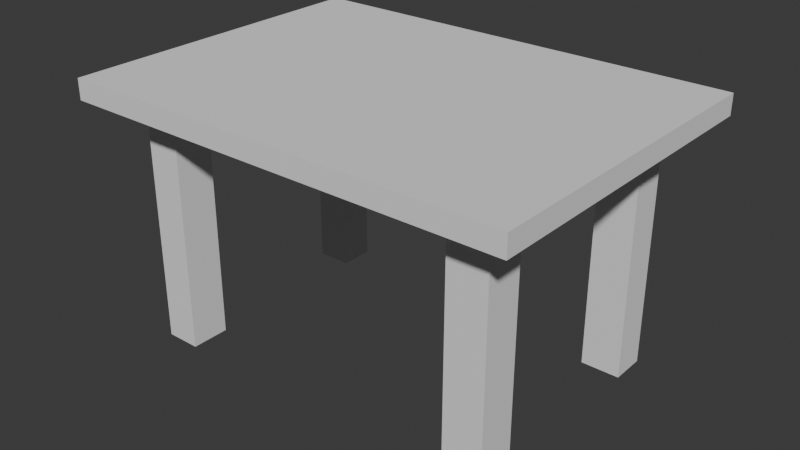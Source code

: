 # Source: Table.blend  (saved by Blender 4.0.36; exported with 4.5.12 LTS)
import bpy
from mathutils import Matrix  # noqa: F401  (used for matrix-valued properties, if any)

bpy.ops.wm.read_factory_settings(use_empty=True)
scene = bpy.context.scene
scene.name = 'Scene'

# ---- collections
col_collection = bpy.data.collections.new('Collection'); scene.collection.children.link(col_collection)

# ---- world
world_world = bpy.data.worlds.new('World'); scene.world = world_world
world_world.use_nodes = True; world_world.node_tree.nodes.clear()
_N = world_world.node_tree.nodes; _L = world_world.node_tree.links
n0 = _N.new('ShaderNodeOutputWorld'); n0.name = 'World Output'; n0.location = (300, 300)
n1 = _N.new('ShaderNodeBackground'); n1.name = 'Background'; n1.location = (10, 300)
n1.inputs[0].default_value = (0.05088, 0.05088, 0.05088, 1.0)
_L.new(n1.outputs[0], n0.inputs[0])
n0.is_active_output = True
world_world.color = (0.05088, 0.05088, 0.05088)
world_world.use_sun_shadow = False
world_world.sun_shadow_jitter_overblur = 0.0

# ---- meshes
me_cube_001 = bpy.data.meshes.new('Cube.001')
me_cube_001.from_pydata([(0.6, 0.7, 0.65), (-0.224, 5.96e-08, 0.6), (0.505, 0.524, 5.96e-08), (0.6, 0.524, 5.96e-08), (0.505, 0.6098, 5.96e-08), (0.6, 0.6098, 5.96e-08), (-0.4, 0.524, 0.6), (0.6, 0.7, 0.6), (-0.4, 5.96e-08, 0.65), (-0.224, 0.6098, 0.6), (-0.4, 0.6098, 0.6), (0.7, 0.7, 0.6), (-0.3098, 5.96e-08, 0.65), (-0.3098, 5.96e-08, 0.6), (-0.224, 0.6098, 7.451e-08), (-0.3098, 0.6098, 7.451e-08), (-0.224, 0.524, 7.451e-08), (-0.3098, 0.524, 7.451e-08), (-0.4, 0.095, 0.65), (-0.3098, -0.1, 0.6), (0.6, 0.524, 0.6), (-0.3098, -0.1, 0.65), (-0.4, -0.1, 0.6), (0.505, 0.6098, 0.65), (-0.4, 5.96e-08, 0.6), (0.505, 0.6098, 0.6), (-0.224, -0.1, 0.65), (-0.224, 0.7, 0.6), (0.505, 0.7, 0.6), (0.7, 0.7, 0.65), (-0.224, 0.095, 5.96e-08), (-0.3098, 0.095, 5.96e-08), (-0.3098, 5.96e-08, 5.96e-08), (-0.224, 5.96e-08, 5.96e-08), (-0.4, 0.095, 0.6), (0.7, 0.6098, 0.6), (-0.3098, 0.095, 0.65), (0.505, 0.095, 0.65), (-0.224, 0.095, 0.65), (-0.3098, 0.095, 0.6), (0.7, 0.524, 0.6), (-0.224, 0.095, 0.6), (0.505, 0.524, 0.65), (-0.3098, 0.6098, 0.65), (-0.3098, 0.7, 0.65), (-0.4, 0.7, 0.6), (-0.4, 0.7, 0.65), (0.505, 0.7, 0.65), (-0.4, -0.1, 0.65), (0.505, 0.524, 0.6), (0.6, 0.524, 0.65), (0.7, 0.524, 0.65), (0.505, 5.96e-08, 5.96e-08), (0.6, 0.095, 5.96e-08), (0.6, 5.96e-08, 5.96e-08), (0.505, 0.095, 5.96e-08), (-0.224, 0.7, 0.65), (0.6, 0.6098, 0.6), (0.6, 0.6098, 0.65), (0.7, 0.6098, 0.65), (-0.224, -0.1, 0.6), (-0.224, 5.96e-08, 0.65), (0.505, 0.095, 0.6), (0.505, -0.1, 0.6), (0.505, 5.96e-08, 0.65), (0.505, -0.1, 0.65), (0.505, 5.96e-08, 0.6), (-0.224, 0.524, 0.65), (-0.224, 0.524, 0.6), (-0.3098, 0.524, 0.65), (-0.3098, 0.524, 0.6), (-0.4, 0.6098, 0.65), (-0.4, 0.524, 0.65), (-0.224, 0.6098, 0.65), (-0.3098, 0.7, 0.6), (-0.3098, 0.6098, 0.6), (0.6, -0.1, 0.6), (0.7, -0.1, 0.65), (0.6, -0.1, 0.65), (0.7, 5.96e-08, 0.65), (0.7, -0.1, 0.6), (0.6, 5.96e-08, 0.65), (0.6, 5.96e-08, 0.6), (0.6, 0.095, 0.6), (0.6, 0.095, 0.65), (0.7, 0.095, 0.65), (0.7, 0.095, 0.6), (0.7, 5.96e-08, 0.6)], [], [(1, 33, 30, 41), (57, 5, 4, 25), (49, 2, 3, 20), (25, 4, 2, 49), (4, 5, 3, 2), (20, 3, 5, 57), (73, 43, 69, 67), (71, 72, 69, 43), (75, 70, 6, 10), (62, 41, 68, 49), (73, 67, 42, 23), (69, 36, 38, 67), (24, 8, 18, 34), (13, 1, 60, 19), (15, 14, 16, 17), (72, 18, 36, 69), (68, 16, 14, 9), (9, 14, 15, 75), (75, 15, 17, 70), (70, 17, 16, 68), (65, 26, 60, 63), (66, 1, 41, 62), (7, 0, 29, 11), (18, 8, 12, 36), (28, 47, 0, 7), (68, 41, 39, 70), (64, 61, 26, 65), (28, 7, 57, 25), (70, 39, 34, 6), (39, 13, 24, 34), (22, 48, 8, 24), (1, 66, 63, 60), (41, 30, 31, 39), (13, 32, 33, 1), (39, 31, 32, 13), (31, 30, 33, 32), (60, 26, 21, 19), (61, 12, 21, 26), (24, 13, 19, 22), (29, 0, 58, 59), (62, 55, 52, 66), (67, 38, 37, 42), (7, 11, 35, 57), (38, 36, 12, 61), (11, 29, 59, 35), (38, 61, 64, 37), (0, 47, 23, 58), (57, 35, 40, 20), (59, 58, 50, 51), (55, 53, 54, 52), (66, 52, 54, 82), (83, 53, 55, 62), (82, 54, 53, 83), (35, 59, 51, 40), (58, 23, 42, 50), (12, 8, 48, 21), (19, 21, 48, 22), (49, 68, 9, 25), (56, 73, 23, 47), (74, 75, 10, 45), (34, 18, 72, 6), (74, 44, 56, 27), (10, 71, 46, 45), (6, 72, 71, 10), (45, 46, 44, 74), (25, 9, 27, 28), (56, 44, 43, 73), (46, 71, 43, 44), (74, 27, 9, 75), (27, 56, 47, 28), (87, 79, 77, 80), (82, 87, 80, 76), (79, 81, 78, 77), (66, 82, 76, 63), (80, 77, 78, 76), (42, 37, 84, 50), (81, 64, 65, 78), (76, 78, 65, 63), (85, 84, 81, 79), (86, 85, 79, 87), (20, 83, 62, 49), (83, 86, 87, 82), (51, 85, 86, 40), (50, 84, 85, 51), (40, 86, 83, 20), (84, 37, 64, 81)])
_uv = me_cube_001.uv_layers.new(name='UVMap')
_uv.uv.foreach_set('vector', [0.147, 0.7375, 0.147, 0.7375, 0.147, 0.7256, 0.147, 0.7256, 0.3625, 0.5113, 0.3625, 0.5113, 0.3506, 0.5113, 0.3506, 0.5113, 0.3506, 0.522, 0.3506, 0.522, 0.3625, 0.522, 0.3625, 0.522, 0.3506, 0.5113, 0.3506, 0.5113, 0.3506, 0.522, 0.3506, 0.522, 0.3506, 0.5113, 0.3625, 0.5113, 0.3625, 0.522, 0.3506, 0.522, 0.3625, 0.522, 0.3625, 0.522, 0.3625, 0.5113, 0.3625, 0.5113, 0.853, 0.5113, 0.8637, 0.5113, 0.8637, 0.522, 0.853, 0.522, 0.875, 0.5113, 0.875, 0.522, 0.8637, 0.522, 0.8637, 0.5113, 0.1363, 0.5113, 0.1363, 0.522, 0.125, 0.522, 0.125, 0.5113, 0.3506, 0.7256, 0.147, 0.7256, 0.147, 0.522, 0.3506, 0.522, 0.853, 0.5113, 0.853, 0.522, 0.6494, 0.522, 0.6494, 0.5113, 0.8637, 0.522, 0.8637, 0.7256, 0.853, 0.7256, 0.853, 0.522, 0.375, 0.0125, 0.625, 0.0125, 0.625, 0.02437, 0.375, 0.02437, 0.1363, 0.7375, 0.147, 0.7375, 0.147, 0.75, 0.1363, 0.75, 0.1363, 0.5113, 0.147, 0.5113, 0.147, 0.522, 0.1363, 0.522, 0.875, 0.522, 0.875, 0.7256, 0.8637, 0.7256, 0.8637, 0.522, 0.147, 0.522, 0.147, 0.522, 0.147, 0.5113, 0.147, 0.5113, 0.147, 0.5113, 0.147, 0.5113, 0.1363, 0.5113, 0.1363, 0.5113, 0.1363, 0.5113, 0.1363, 0.5113, 0.1363, 0.522, 0.1363, 0.522, 0.1363, 0.522, 0.1363, 0.522, 0.147, 0.522, 0.147, 0.522, 0.625, 0.7744, 0.625, 0.978, 0.375, 0.978, 0.375, 0.7744, 0.3506, 0.7375, 0.147, 0.7375, 0.147, 0.7256, 0.3506, 0.7256, 0.375, 0.4875, 0.625, 0.4875, 0.625, 0.5, 0.375, 0.5, 0.875, 0.7256, 0.875, 0.7375, 0.8637, 0.7375, 0.8637, 0.7256, 0.375, 0.4756, 0.625, 0.4756, 0.625, 0.4875, 0.375, 0.4875, 0.147, 0.522, 0.147, 0.7256, 0.1363, 0.7256, 0.1363, 0.522, 0.6494, 0.7375, 0.853, 0.7375, 0.853, 0.75, 0.6494, 0.75, 0.3506, 0.5, 0.3625, 0.5, 0.3625, 0.5113, 0.3506, 0.5113, 0.1363, 0.522, 0.1363, 0.7256, 0.125, 0.7256, 0.125, 0.522, 0.1363, 0.7256, 0.1363, 0.7375, 0.125, 0.7375, 0.125, 0.7256, 0.375, 0.0, 0.625, 0.0, 0.625, 0.0125, 0.375, 0.0125, 0.147, 0.7375, 0.3506, 0.7375, 0.3506, 0.75, 0.147, 0.75, 0.147, 0.7256, 0.147, 0.7256, 0.1363, 0.7256, 0.1363, 0.7256, 0.1363, 0.7375, 0.1363, 0.7375, 0.147, 0.7375, 0.147, 0.7375, 0.1363, 0.7256, 0.1363, 0.7256, 0.1363, 0.7375, 0.1363, 0.7375, 0.1363, 0.7256, 0.147, 0.7256, 0.147, 0.7375, 0.1363, 0.7375, 0.375, 0.978, 0.625, 0.978, 0.625, 0.9887, 0.375, 0.9887, 0.853, 0.7375, 0.8637, 0.7375, 0.8637, 0.75, 0.853, 0.75, 0.125, 0.7375, 0.1363, 0.7375, 0.1363, 0.75, 0.125, 0.75, 0.625, 0.5, 0.6375, 0.5, 0.6375, 0.5113, 0.625, 0.5113, 0.3506, 0.7256, 0.3506, 0.7256, 0.3506, 0.7375, 0.3506, 0.7375, 0.853, 0.522, 0.853, 0.7256, 0.6494, 0.7256, 0.6494, 0.522, 0.3625, 0.5, 0.375, 0.5, 0.375, 0.5113, 0.3625, 0.5113, 0.853, 0.7256, 0.8637, 0.7256, 0.8637, 0.7375, 0.853, 0.7375, 0.375, 0.5, 0.625, 0.5, 0.625, 0.5113, 0.375, 0.5113, 0.853, 0.7256, 0.853, 0.7375, 0.6494, 0.7375, 0.6494, 0.7256, 0.6375, 0.5, 0.6494, 0.5, 0.6494, 0.5113, 0.6375, 0.5113, 0.3625, 0.5113, 0.375, 0.5113, 0.375, 0.522, 0.3625, 0.522, 0.625, 0.5113, 0.6375, 0.5113, 0.6375, 0.522, 0.625, 0.522, 0.3506, 0.7256, 0.3625, 0.7256, 0.3625, 0.7375, 0.3506, 0.7375, 0.3506, 0.7375, 0.3506, 0.7375, 0.3625, 0.7375, 0.3625, 0.7375, 0.3625, 0.7256, 0.3625, 0.7256, 0.3506, 0.7256, 0.3506, 0.7256, 0.3625, 0.7375, 0.3625, 0.7375, 0.3625, 0.7256, 0.3625, 0.7256, 0.375, 0.5113, 0.625, 0.5113, 0.625, 0.522, 0.375, 0.522, 0.6375, 0.5113, 0.6494, 0.5113, 0.6494, 0.522, 0.6375, 0.522, 0.8637, 0.7375, 0.875, 0.7375, 0.875, 0.75, 0.8637, 0.75, 0.375, 0.9887, 0.625, 0.9887, 0.625, 1.0, 0.375, 1.0, 0.3506, 0.522, 0.147, 0.522, 0.147, 0.5113, 0.3506, 0.5113, 0.853, 0.5, 0.853, 0.5113, 0.6494, 0.5113, 0.6494, 0.5, 0.1363, 0.5, 0.1363, 0.5113, 0.125, 0.5113, 0.125, 0.5, 0.375, 0.02437, 0.625, 0.02437, 0.625, 0.228, 0.375, 0.228, 0.375, 0.2613, 0.625, 0.2613, 0.625, 0.272, 0.375, 0.272, 0.375, 0.2387, 0.625, 0.2387, 0.625, 0.25, 0.375, 0.25, 0.375, 0.228, 0.625, 0.228, 0.625, 0.2387, 0.375, 0.2387, 0.375, 0.25, 0.625, 0.25, 0.625, 0.2613, 0.375, 0.2613, 0.3506, 0.5113, 0.147, 0.5113, 0.147, 0.5, 0.3506, 0.5, 0.853, 0.5, 0.8637, 0.5, 0.8637, 0.5113, 0.853, 0.5113, 0.875, 0.5, 0.875, 0.5113, 0.8637, 0.5113, 0.8637, 0.5, 0.1363, 0.5, 0.147, 0.5, 0.147, 0.5113, 0.1363, 0.5113, 0.375, 0.272, 0.625, 0.272, 0.625, 0.4756, 0.375, 0.4756, 0.375, 0.7375, 0.625, 0.7375, 0.625, 0.75, 0.375, 0.75, 0.3625, 0.7375, 0.375, 0.7375, 0.375, 0.75, 0.3625, 0.75, 0.625, 0.7375, 0.6375, 0.7375, 0.6375, 0.75, 0.625, 0.75, 0.3506, 0.7375, 0.3625, 0.7375, 0.3625, 0.75, 0.3506, 0.75, 0.375, 0.75, 0.625, 0.75, 0.625, 0.7625, 0.375, 0.7625, 0.6494, 0.522, 0.6494, 0.7256, 0.6375, 0.7256, 0.6375, 0.522, 0.6375, 0.7375, 0.6494, 0.7375, 0.6494, 0.75, 0.6375, 0.75, 0.375, 0.7625, 0.625, 0.7625, 0.625, 0.7744, 0.375, 0.7744, 0.625, 0.7256, 0.6375, 0.7256, 0.6375, 0.7375, 0.625, 0.7375, 0.375, 0.7256, 0.625, 0.7256, 0.625, 0.7375, 0.375, 0.7375, 0.3625, 0.522, 0.3625, 0.7256, 0.3506, 0.7256, 0.3506, 0.522, 0.3625, 0.7256, 0.375, 0.7256, 0.375, 0.7375, 0.3625, 0.7375, 0.625, 0.522, 0.625, 0.7256, 0.375, 0.7256, 0.375, 0.522, 0.6375, 0.522, 0.6375, 0.7256, 0.625, 0.7256, 0.625, 0.522, 0.375, 0.522, 0.375, 0.7256, 0.3625, 0.7256, 0.3625, 0.522, 0.6375, 0.7256, 0.6494, 0.7256, 0.6494, 0.7375, 0.6375, 0.7375])
me_cube_001.update()

# ---- objects
ob_table = bpy.data.objects.new('Table', me_cube_001)

# ---- transforms, parenting, visibility, modifiers, constraints
ob_table.location = (-0.3, -0.45, 0.0)

# ---- collection membership
col_collection.objects.link(ob_table)

# ---- scene / render settings (as saved in the file)
scene.frame_start = 1; scene.frame_end = 250; scene.frame_set(1)
scene.render.engine = 'BLENDER_EEVEE_NEXT'
scene.cycles.sampling_pattern = 'TABULATED_SOBOL'
bpy.context.view_layer.update()

# ---- added for rendering (the .blend has no active camera and no usable light): camera, sun
cam_auto = bpy.data.cameras.new('AutoCamera')
cam_auto.lens = 50.0
cam_auto.sensor_width = 36.0
cam_auto.clip_end = 1000.0
ob_auto_camera = bpy.data.objects.new('AutoCamera', cam_auto)
scene.collection.objects.link(ob_auto_camera)
ob_auto_camera.location = (1.24476, -1.82371, 1.44081)
ob_auto_camera.rotation_euler = (1.09748, -7.21219e-08, 0.694738)
scene.camera = ob_auto_camera
light_auto_sun = bpy.data.lights.new('AutoSun', 'SUN')
light_auto_sun.energy = 3.0
light_auto_sun.angle = 0.0523599
ob_auto_sun = bpy.data.objects.new('AutoSun', light_auto_sun)
scene.collection.objects.link(ob_auto_sun)
ob_auto_sun.rotation_euler = (0.872665, 0.174533, 0.523599)
bpy.context.view_layer.update()
